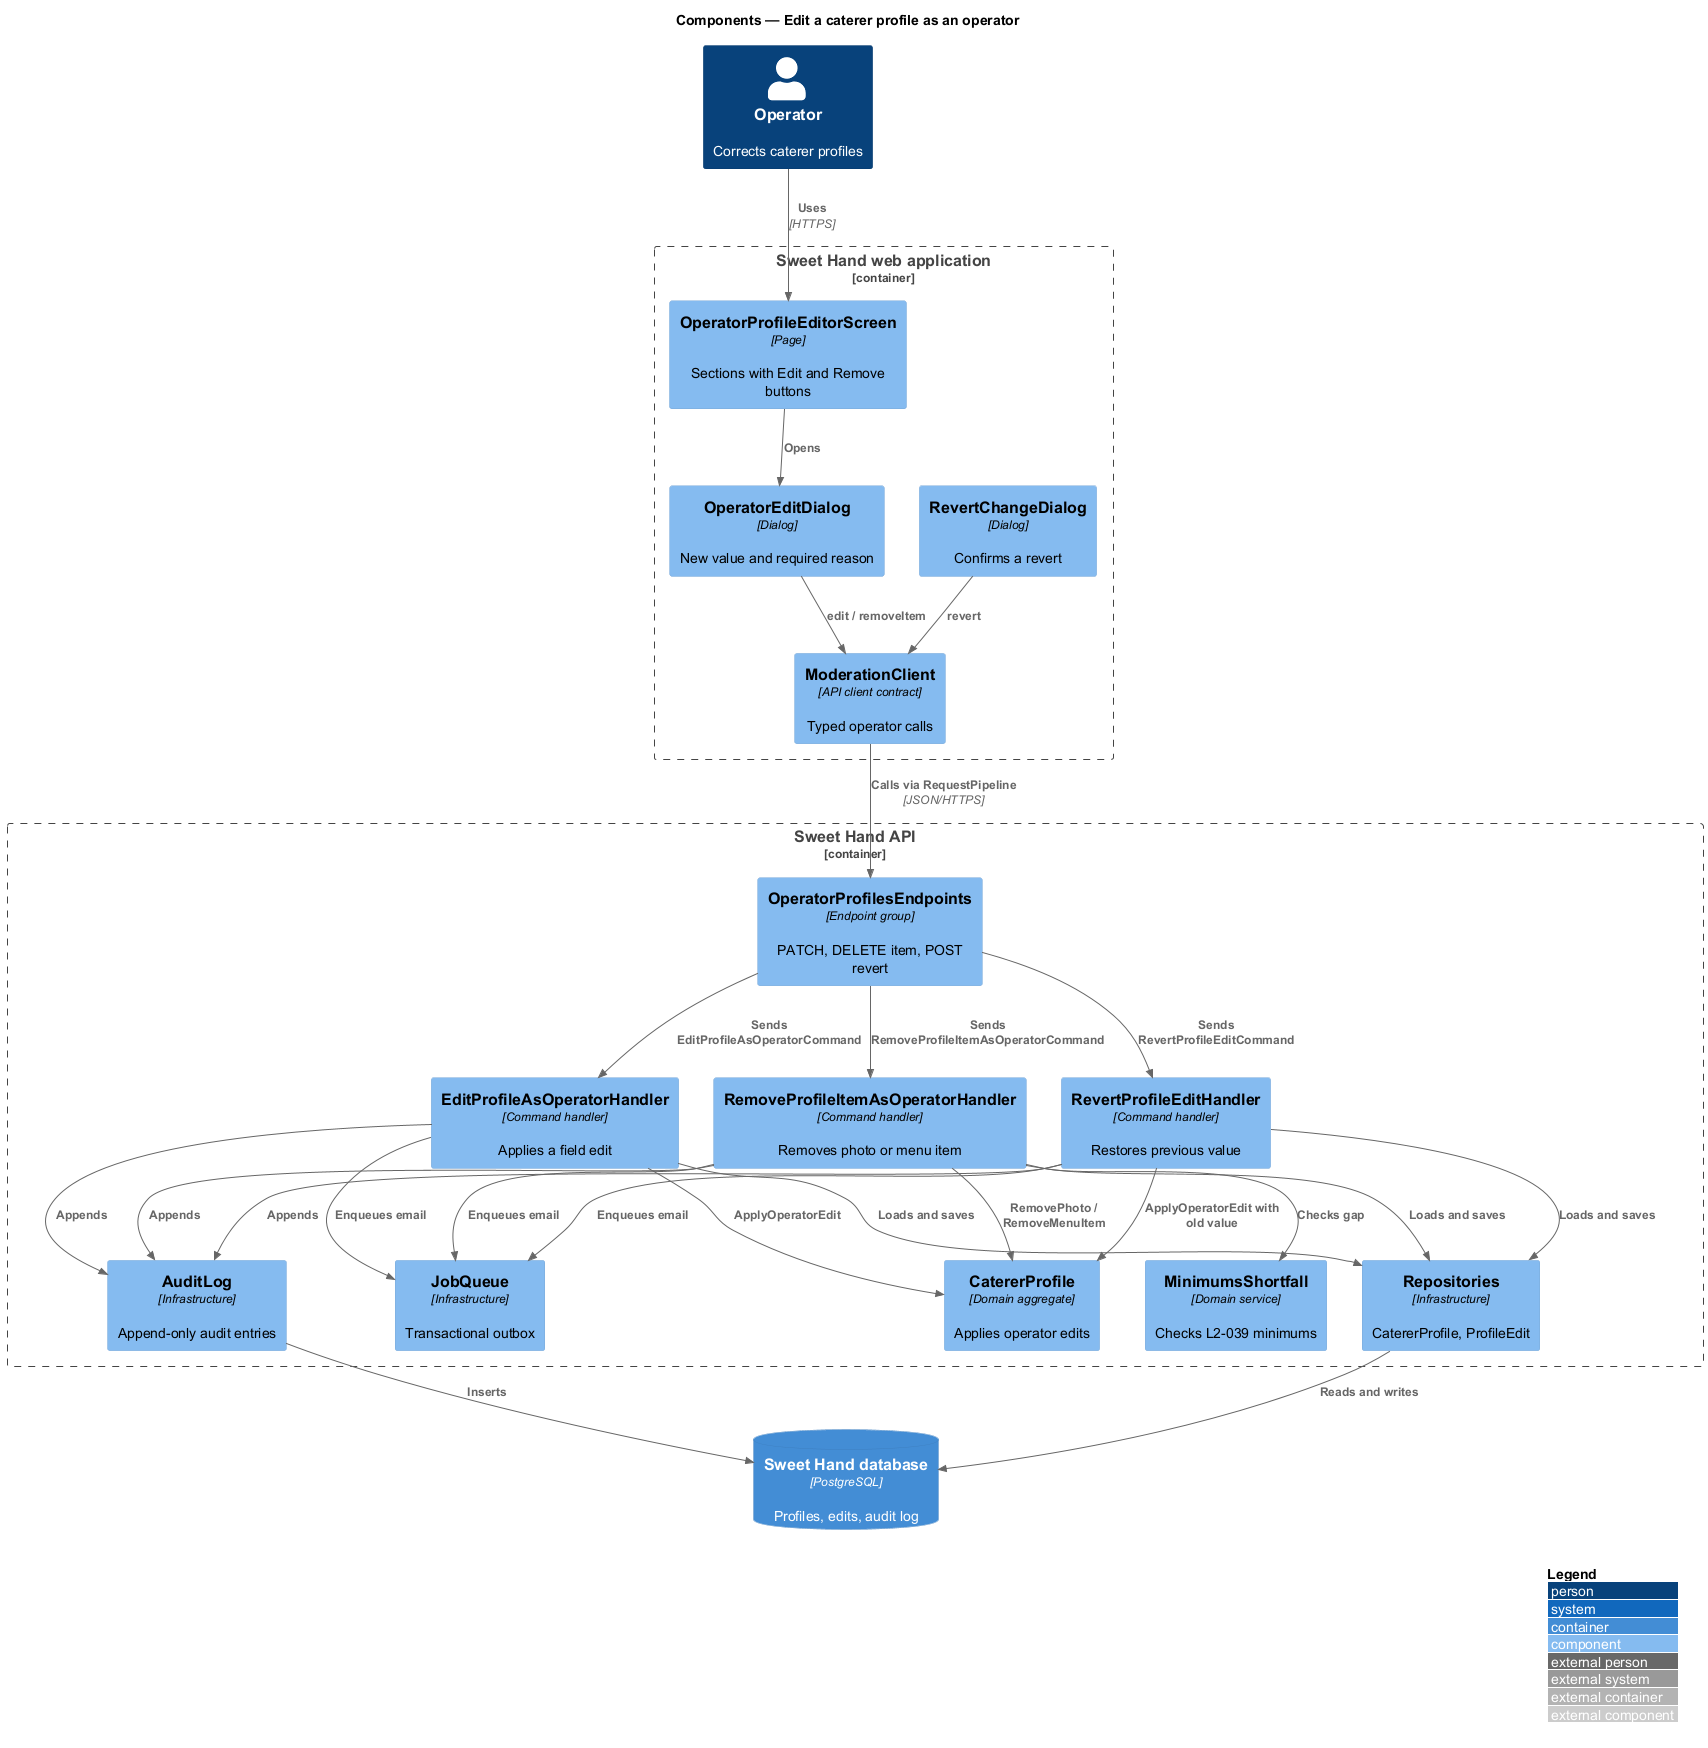

The diagram above was rendered by PlantUML. Its source (embedded in the PNG):
@startuml
!include <C4/C4_Component>
LAYOUT_WITH_LEGEND()
title Components — Edit a caterer profile as an operator

Person(operator, "Operator", "Corrects caterer profiles")
Container_Boundary(web, "Sweet Hand web application") {
  Component(editor, "OperatorProfileEditorScreen", "Page", "Sections with Edit and Remove buttons")
  Component(editDlg, "OperatorEditDialog", "Dialog", "New value and required reason")
  Component(revertDlg, "RevertChangeDialog", "Dialog", "Confirms a revert")
  Component(client, "ModerationClient", "API client contract", "Typed operator calls")
}
Container_Boundary(api, "Sweet Hand API") {
  Component(endpoints, "OperatorProfilesEndpoints", "Endpoint group", "PATCH, DELETE item, POST revert")
  Component(editH, "EditProfileAsOperatorHandler", "Command handler", "Applies a field edit")
  Component(removeH, "RemoveProfileItemAsOperatorHandler", "Command handler", "Removes photo or menu item")
  Component(revertH, "RevertProfileEditHandler", "Command handler", "Restores previous value")
  Component(profile, "CatererProfile", "Domain aggregate", "Applies operator edits")
  Component(shortfall, "MinimumsShortfall", "Domain service", "Checks L2-039 minimums")
  Component(audit, "AuditLog", "Infrastructure", "Append-only audit entries")
  Component(jobs, "JobQueue", "Infrastructure", "Transactional outbox")
  Component(repo, "Repositories", "Infrastructure", "CatererProfile, ProfileEdit")
}
ContainerDb(db, "Sweet Hand database", "PostgreSQL", "Profiles, edits, audit log")

Rel(operator, editor, "Uses", "HTTPS")
Rel(editor, editDlg, "Opens")
Rel(editDlg, client, "edit / removeItem")
Rel(revertDlg, client, "revert")
Rel(client, endpoints, "Calls via RequestPipeline", "JSON/HTTPS")
Rel(endpoints, editH, "Sends EditProfileAsOperatorCommand")
Rel(endpoints, removeH, "Sends RemoveProfileItemAsOperatorCommand")
Rel(endpoints, revertH, "Sends RevertProfileEditCommand")
Rel(editH, profile, "ApplyOperatorEdit")
Rel(removeH, profile, "RemovePhoto / RemoveMenuItem")
Rel(removeH, shortfall, "Checks gap")
Rel(revertH, profile, "ApplyOperatorEdit with old value")
Rel(editH, audit, "Appends")
Rel(removeH, audit, "Appends")
Rel(revertH, audit, "Appends")
Rel(editH, jobs, "Enqueues email")
Rel(removeH, jobs, "Enqueues email")
Rel(revertH, jobs, "Enqueues email")
Rel(editH, repo, "Loads and saves")
Rel(removeH, repo, "Loads and saves")
Rel(revertH, repo, "Loads and saves")
Rel(repo, db, "Reads and writes")
Rel(audit, db, "Inserts")
@enduml